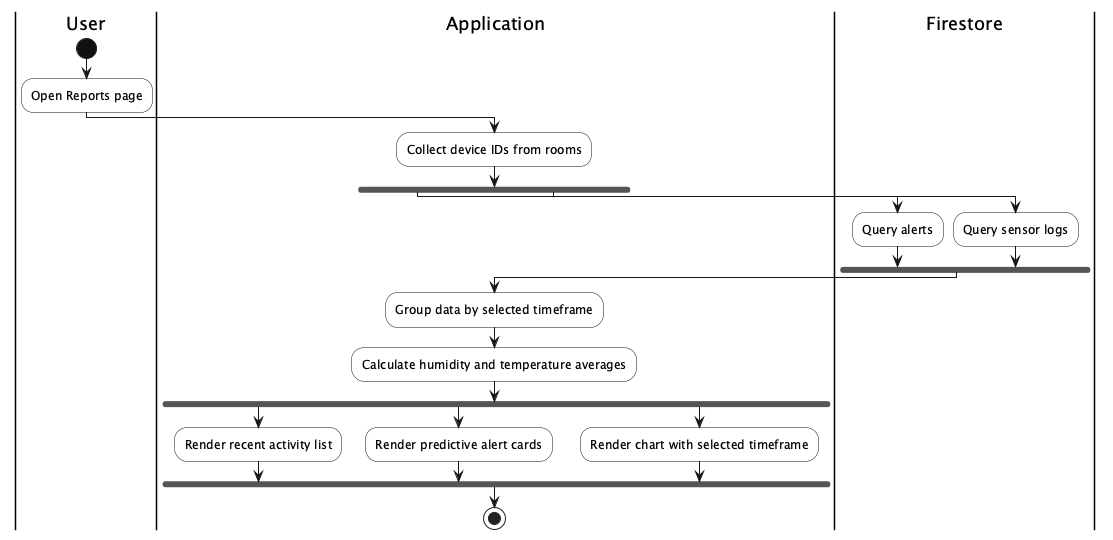

The diagram above was rendered by PlantUML. Its source (embedded in the PNG):
@startuml
skinparam shadowing false
skinparam backgroundColor white
skinparam activity {
  BorderColor #111111
  BackgroundColor white
  DiamondBackgroundColor white
  DiamondBorderColor #111111
  StartColor #111111
  EndColor #111111
}

|User|
start
:Open Reports page;

|Application|
:Collect device IDs from rooms;
fork
  |Firestore|
  :Query alerts;
fork again
  |Firestore|
  :Query sensor logs;
end fork
|Application|
:Group data by selected timeframe;
:Calculate humidity and temperature averages;
fork
  :Render recent activity list;
fork again
  :Render predictive alert cards;
fork again
  :Render chart with selected timeframe;
end fork
stop
@enduml